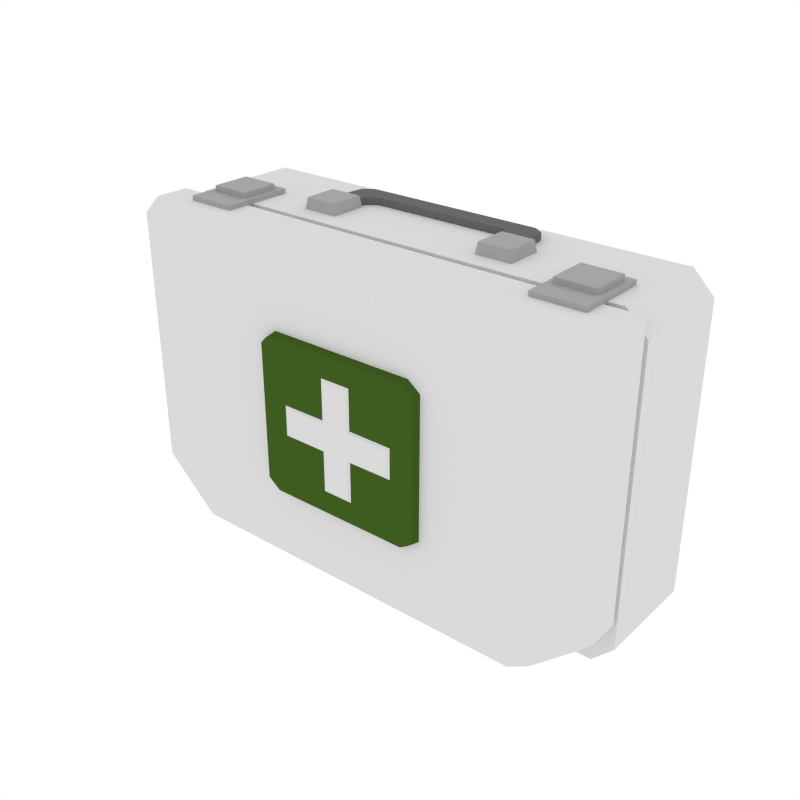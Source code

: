 # Source: FirstAidKit_Hard.blend  (saved by Blender 2.79.0; exported with 4.5.12 LTS)
import bpy
from mathutils import Matrix  # noqa: F401  (used for matrix-valued properties, if any)

bpy.ops.wm.read_factory_settings(use_empty=True)
scene = bpy.context.scene
scene.name = 'Scene'

# ---- collections
col_collection_1 = bpy.data.collections.new('Collection 1'); scene.collection.children.link(col_collection_1)

# ---- materials (node trees are filled in below, after node groups)
mat_white = bpy.data.materials.new('White')
mat_white.alpha_threshold = 0.0
mat_white.diffuse_color = (0.6982, 0.6982, 0.6982, 1.0)
mat_white.roughness = 0.5
mat_green = bpy.data.materials.new('Green')
mat_green.alpha_threshold = 0.0
mat_green.diffuse_color = (0.04966, 0.1065, 0.0143, 1.0)
mat_green.roughness = 0.5
mat_lightgrey = bpy.data.materials.new('LightGrey')
mat_lightgrey.alpha_threshold = 0.0
mat_lightgrey.diffuse_color = (0.3757, 0.3757, 0.3757, 1.0)
mat_lightgrey.roughness = 0.5
mat_grey = bpy.data.materials.new('Grey')
mat_grey.alpha_threshold = 0.0
mat_grey.diffuse_color = (0.1424, 0.1424, 0.1424, 1.0)
mat_grey.roughness = 0.5

# ---- material node trees

# ---- world
world_world = bpy.data.worlds.new('World'); scene.world = world_world
world_world.color = (1.0, 1.0, 1.0)
world_world.use_sun_shadow = False
world_world.sun_shadow_jitter_overblur = 0.0
world_world.cycles.sampling_method = 'NONE'
world_world.cycles.sample_map_resolution = 256

# ---- meshes
me_cube_003 = bpy.data.meshes.new('Cube.003')
me_cube_003.from_pydata([(-0.4332, 0.1505, -0.3105), (-0.473, 0.1505, -0.2706), (-0.473, 0.1505, 0.2706), (-0.4332, 0.1505, 0.3105), (0.473, 0.1505, -0.2706), (0.4332, 0.1505, -0.3105), (0.4332, 0.1505, 0.3105), (0.473, 0.1505, 0.2706), (-0.4332, -0.05241, 0.3105), (-0.473, -0.05241, 0.2706), (0.4332, -0.05241, -0.3105), (0.473, -0.05241, -0.2706), (-0.473, -0.05241, -0.2706), (-0.4332, -0.05241, -0.3105), (0.473, -0.05241, 0.2706), (0.4332, -0.05241, 0.3105), (-0.1063, -0.1896, 0.02558), (-0.1063, -0.1896, -0.02558), (-0.02144, -0.1898, 0.1014), (-0.02144, -0.1898, 0.02558), (-0.02144, -0.1898, -0.02558), (-0.02144, -0.1898, -0.1014), (0.02748, -0.1898, -0.02558), (0.02748, -0.1898, 0.02558), (0.02748, -0.1898, 0.1014), (0.02748, -0.1898, -0.1014), (0.1121, -0.1896, 0.02558), (0.1121, -0.1896, -0.02558), (-0.1193, -0.1832, 0.03331), (-0.1193, -0.1832, -0.03331), (-0.03223, -0.1835, 0.1124), (-0.03223, -0.1835, 0.03331), (-0.03223, -0.1835, -0.03331), (-0.03223, -0.1835, -0.1124), (0.03826, -0.1835, -0.03331), (0.03826, -0.1835, 0.03331), (0.03826, -0.1835, 0.1124), (0.03826, -0.1835, -0.1124), (0.1252, -0.1832, 0.03331), (0.1252, -0.1832, -0.03331), (-0.1633, -0.1867, -0.131), (-0.1391, -0.1867, -0.1495), (-0.1391, -0.1867, 0.1495), (-0.1633, -0.1867, 0.131), (-0.1452, -0.1633, -0.155), (-0.1694, -0.1633, -0.1366), (-0.1694, -0.1633, 0.1366), (-0.1452, -0.1633, 0.155), (0.1391, -0.1867, -0.1495), (0.1633, -0.1867, -0.131), (0.1633, -0.1867, 0.131), (0.1391, -0.1867, 0.1495), (0.1694, -0.1633, -0.1366), (0.1452, -0.1633, -0.155), (0.1452, -0.1633, 0.155), (0.1694, -0.1633, 0.1366), (-0.473, -0.06566, 0.3105), (0.473, -0.06566, 0.3105), (-0.4563, -0.1721, 0.2938), (-0.473, -0.1317, 0.3105), (0.4563, -0.1721, 0.2938), (0.473, -0.1317, 0.3105), (-0.3655, -0.06566, -0.3105), (-0.473, -0.06566, -0.2129), (0.473, -0.06566, -0.2129), (0.3655, -0.06566, -0.3105), (-0.4563, -0.1721, -0.1962), (-0.3488, -0.1721, -0.2938), (-0.473, -0.1317, -0.2129), (-0.3655, -0.1317, -0.3105), (0.3488, -0.1721, -0.2938), (0.4563, -0.1721, -0.1962), (0.3655, -0.1317, -0.3105), (0.473, -0.1317, -0.2129), (-0.4614, -0.06566, 0.2935), (0.4614, -0.06566, 0.2935), (-0.3565, -0.06566, -0.2998), (-0.4614, -0.06566, -0.2065), (0.4614, -0.06566, -0.2065), (0.3565, -0.06566, -0.2998), (-0.4489, -0.03206, 0.2891), (0.4738, -0.03206, 0.2891), (-0.344, -0.03206, -0.3043), (-0.4489, -0.03206, -0.211), (0.4738, -0.03206, -0.211), (0.369, -0.03206, -0.3043), (-0.4047, -0.1077, 0.3014), (-0.4047, -0.1077, 0.3196), (-0.4047, 0.02803, 0.3014), (-0.4047, 0.02803, 0.3196), (-0.3087, -0.1077, 0.3014), (-0.3087, -0.1077, 0.3196), (-0.3087, 0.02803, 0.3014), (-0.3087, 0.02803, 0.3196), (-0.3934, -0.06251, 0.3196), (-0.3934, 0.01212, 0.3196), (-0.32, 0.01212, 0.3196), (-0.32, -0.06251, 0.3196), (-0.3934, -0.06251, 0.3299), (-0.3934, 0.01212, 0.3299), (-0.32, 0.01212, 0.3299), (-0.32, -0.06251, 0.3299), (-0.2169, -0.01621, 0.3065), (-0.2169, 0.05522, 0.3065), (-0.1466, 0.05522, 0.3065), (-0.1466, -0.01621, 0.3065), (-0.213, -0.01224, 0.3314), (-0.213, 0.05125, 0.3314), (-0.1505, 0.05125, 0.3314), (-0.1505, -0.01224, 0.3314), (-0.2016, 0.004903, 0.3117), (-0.1619, 0.004903, 0.3117), (-0.2016, 0.004903, 0.3243), (-0.1619, 0.004903, 0.3243), (-0.191, 0.1038, 0.3117), (-0.1708, 0.1174, 0.3117), (-0.1311, 0.0817, 0.3117), (-0.1513, 0.06807, 0.3117), (-0.1708, 0.1174, 0.3243), (-0.191, 0.1038, 0.3243), (-0.1513, 0.06807, 0.3243), (-0.1311, 0.0817, 0.3243), (0.4047, -0.1077, 0.3014), (0.4047, -0.1077, 0.3196), (0.4047, 0.02803, 0.3014), (0.4047, 0.02803, 0.3196), (0.3087, -0.1077, 0.3014), (0.3087, -0.1077, 0.3196), (0.3087, 0.02803, 0.3014), (0.3087, 0.02803, 0.3196), (0.3934, -0.06251, 0.3196), (0.3934, 0.01212, 0.3196), (0.32, 0.01212, 0.3196), (0.32, -0.06251, 0.3196), (0.3934, -0.06251, 0.3299), (0.3934, 0.01212, 0.3299), (0.32, 0.01212, 0.3299), (0.32, -0.06251, 0.3299), (0.2169, -0.01621, 0.3065), (0.2169, 0.05522, 0.3065), (0.1466, 0.05522, 0.3065), (0.1466, -0.01621, 0.3065), (0.213, -0.01224, 0.3314), (0.213, 0.05125, 0.3314), (0.1505, 0.05125, 0.3314), (0.1505, -0.01224, 0.3314), (0.2016, 0.004903, 0.3117), (0.1619, 0.004903, 0.3117), (0.2016, 0.004903, 0.3243), (0.1619, 0.004903, 0.3243), (0.0, 0.1174, 0.3117), (0.0, 0.0817, 0.3117), (0.0, 0.1174, 0.3243), (0.0, 0.0817, 0.3243), (0.191, 0.1038, 0.3117), (0.1708, 0.1174, 0.3117), (0.1311, 0.0817, 0.3117), (0.1513, 0.06807, 0.3117), (0.1708, 0.1174, 0.3243), (0.191, 0.1038, 0.3243), (0.1513, 0.06807, 0.3243), (0.1311, 0.0817, 0.3243)], [], [(6, 3, 8, 15), (0, 5, 10, 13), (12, 13, 10, 11, 14, 15, 8, 9), (12, 9, 2, 1), (4, 7, 14, 11), (8, 3, 2, 9), (10, 5, 4, 11), (0, 13, 12, 1), (6, 15, 14, 7), (0, 1, 2, 3, 6, 7, 4, 5), (20, 19, 16, 17), (23, 19, 20, 22), (18, 19, 23, 24), (21, 25, 22, 20), (22, 27, 26, 23), (16, 28, 29, 17), (17, 29, 32, 20), (23, 35, 36, 24), (22, 34, 39, 27), (18, 30, 31, 19), (24, 36, 30, 18), (27, 39, 38, 26), (20, 32, 33, 21), (21, 33, 37, 25), (19, 31, 28, 16), (25, 37, 34, 22), (26, 38, 35, 23), (48, 49, 50, 51, 42, 43, 40, 41), (54, 47, 42, 51), (40, 43, 46, 45), (52, 55, 50, 49), (44, 41, 40, 45), (42, 47, 46, 43), (48, 53, 52, 49), (54, 51, 50, 55), (44, 53, 48, 41), (57, 56, 59, 61), (64, 57, 61, 73), (60, 71, 73, 61), (69, 72, 70, 67), (68, 59, 56, 63), (70, 71, 60, 58, 66, 67), (66, 58, 59, 68), (61, 59, 58, 60), (62, 65, 72, 69), (69, 67, 66, 68), (70, 72, 73, 71), (62, 69, 68, 63), (64, 73, 72, 65), (64, 65, 79, 78), (57, 64, 78, 75), (63, 56, 74, 77), (65, 62, 76, 79), (62, 63, 77, 76), (56, 57, 75, 74), (77, 74, 80, 83), (76, 77, 83, 82), (74, 75, 81, 80), (75, 78, 84, 81), (79, 76, 82, 85), (78, 79, 85, 84), (86, 87, 89, 88), (88, 89, 93, 92), (92, 93, 91, 90), (90, 91, 87, 86), (88, 92, 90, 86), (91, 93, 96, 97), (94, 97, 101, 98), (89, 87, 94, 95), (87, 91, 97, 94), (93, 89, 95, 96), (100, 99, 98, 101), (96, 95, 99, 100), (97, 96, 100, 101), (95, 94, 98, 99), (104, 105, 102, 103), (108, 107, 106, 109), (104, 103, 107, 108), (105, 104, 108, 109), (103, 102, 106, 107), (102, 105, 109, 106), (115, 118, 152, 150), (118, 121, 153, 152), (117, 111, 110, 114), (110, 111, 113, 112), (120, 119, 112, 113), (121, 116, 151, 153), (116, 115, 150, 151), (111, 117, 120, 113), (115, 116, 117, 114), (119, 120, 121, 118), (118, 115, 114, 119), (120, 117, 116, 121), (114, 110, 112, 119), (122, 124, 125, 123), (124, 128, 129, 125), (128, 126, 127, 129), (126, 122, 123, 127), (124, 122, 126, 128), (127, 133, 132, 129), (130, 134, 137, 133), (125, 131, 130, 123), (123, 130, 133, 127), (129, 132, 131, 125), (136, 137, 134, 135), (132, 136, 135, 131), (133, 137, 136, 132), (131, 135, 134, 130), (140, 139, 138, 141), (144, 145, 142, 143), (140, 144, 143, 139), (141, 145, 144, 140), (139, 143, 142, 138), (138, 142, 145, 141), (155, 150, 152, 158), (158, 152, 153, 161), (157, 154, 146, 147), (146, 148, 149, 147), (160, 149, 148, 159), (161, 153, 151, 156), (156, 151, 150, 155), (147, 149, 160, 157), (155, 154, 157, 156), (159, 158, 161, 160), (158, 159, 154, 155), (160, 161, 156, 157), (154, 159, 148, 146)])
me_cube_003.polygons.foreach_set('material_index', [0, 0, 0, 0, 0, 0, 0, 0, 0, 0, 0, 0, 0, 0, 0, 0, 0, 0, 0, 0, 0, 0, 0, 0, 0, 0, 0, 1, 1, 1, 1, 1, 1, 1, 1, 1, 0, 0, 0, 0, 0, 0, 0, 0, 0, 0, 0, 0, 0, 0, 0, 0, 0, 0, 0, 0, 0, 0, 0, 0, 0, 2, 2, 2, 2, 2, 2, 2, 2, 2, 2, 2, 2, 2, 2, 2, 2, 2, 2, 2, 2, 3, 3, 3, 3, 3, 3, 3, 3, 3, 3, 3, 3, 3, 2, 2, 2, 2, 2, 2, 2, 2, 2, 2, 2, 2, 2, 2, 2, 2, 2, 2, 2, 2, 3, 3, 3, 3, 3, 3, 3, 3, 3, 3, 3, 3, 3])
me_cube_003.materials.append(mat_white)
me_cube_003.materials.append(mat_green)
me_cube_003.materials.append(mat_lightgrey)
me_cube_003.materials.append(mat_grey)
me_cube_003.use_remesh_preserve_volume = False
me_cube_003.use_remesh_preserve_attributes = False
me_cube_003.use_mirror_vertex_groups = False
me_cube_003.update()

# ---- objects
ob_firstaidkit_hard = bpy.data.objects.new('FirstAidKit_Hard', me_cube_003)

# ---- transforms, parenting, visibility, modifiers, constraints
ob_firstaidkit_hard.location = (0.0, 0.0, 0.0)
ob_firstaidkit_hard.scale = (1.989, 1.989, 1.989)
ob_firstaidkit_hard.lineart.crease_threshold = 0.0

# ---- collection membership
col_collection_1.objects.link(ob_firstaidkit_hard)

# ---- scene / render settings (as saved in the file)
scene.frame_start = 1; scene.frame_end = 250; scene.frame_set(0)
scene.render.engine = 'CYCLES'
scene.render.resolution_x = 1000
scene.render.resolution_y = 1000
scene.render.dither_intensity = 0.0
scene.cycles.samples = 200
scene.cycles.sampling_pattern = 'TABULATED_SOBOL'
scene.cycles.light_sampling_threshold = 0.0
scene.cycles.use_adaptive_sampling = False
scene.cycles.use_light_tree = False
scene.cycles.caustics_reflective = False
scene.cycles.caustics_refractive = False
scene.cycles.blur_glossy = 0.0
scene.cycles.max_bounces = 2
scene.cycles.pixel_filter_type = 'GAUSSIAN'
scene.cycles.sample_clamp_indirect = 0.0
scene.view_settings.view_transform = 'Standard'
bpy.context.view_layer.update()

# ---- added for rendering (the .blend has no active camera): camera
cam_auto = bpy.data.cameras.new('AutoCamera')
cam_auto.lens = 50.0
cam_auto.sensor_width = 36.0
cam_auto.clip_end = 1000.0
ob_auto_camera = bpy.data.objects.new('AutoCamera', cam_auto)
scene.collection.objects.link(ob_auto_camera)
ob_auto_camera.location = (2.19761, -2.67535, 1.77829)
ob_auto_camera.rotation_euler = (1.09748, -7.21219e-08, 0.694738)
scene.camera = ob_auto_camera
bpy.context.view_layer.update()

